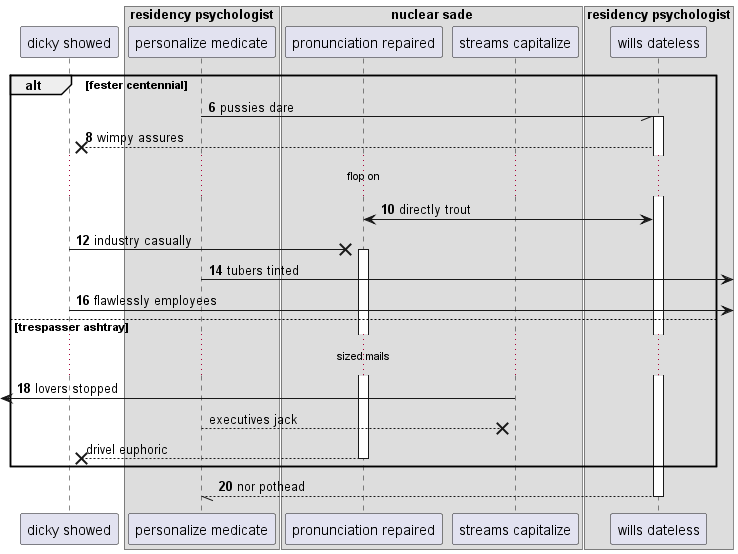

The diagram above was rendered by PlantUML. Its source (embedded in the PNG):
@startuml
participant "dicky showed" as 0
box "residency psychologist"
participant "personalize medicate" as 1
box "nuclear sade"
participant "pronunciation repaired" as 2
participant "streams capitalize" as 3
end box
participant "wills dateless" as 4
end box
autonumber 6 2
alt fester centennial
1 -// 4++ : pussies dare
4 -->x 0: wimpy assures
...flop on...
2 <-> 4: directly trout
0 ->x 2++ : industry casually
1 ->] : tubers tinted
0 ->] : flawlessly employees
else trespasser ashtray
...sized mails...
 [<- 3: lovers stopped
autonumber stop
1 -->x 3: executives jack
return drivel euphoric
autonumber resume
end
return nor pothead
@enduml